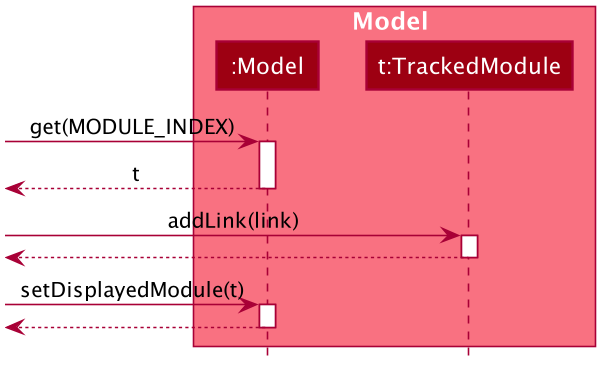

The diagram above was rendered by PlantUML. Its source (embedded in the PNG):
@startuml








skinparam BackgroundColor #FFFFFFF

skinparam Shadowing false

skinparam Class {
    FontColor #FFFFFF
    BorderThickness 1
    BorderColor #FFFFFF
    StereotypeFontColor #FFFFFF
    FontName Arial
}

skinparam Actor {
    BorderColor #000000
    Color #000000
    FontName Arial
}

skinparam Sequence {
    MessageAlign center
    BoxFontSize 15
    BoxPadding 0
    BoxFontColor #FFFFFF
    FontName Arial
}

skinparam Participant {
    FontColor #FFFFFFF
    Padding 20
}

skinparam MinClassWidth 50
skinparam ParticipantPadding 10
skinparam Shadowing false
skinparam DefaultTextAlignment center
skinparam packageStyle Rectangle

hide footbox
hide members
hide circle

box Model #F97181
participant ":Model" as Model #9D0012
participant "t:TrackedModule" as TrackedModule #9D0012
end box

[-> Model : get(MODULE_INDEX)
activate Model

[<-- Model : t
deactivate Model

[-> TrackedModule : addLink(link)
activate TrackedModule

[<-- TrackedModule
deactivate TrackedModule

[-> Model : setDisplayedModule(t)
activate Model

[<--Model
deactivate Model

@enduml